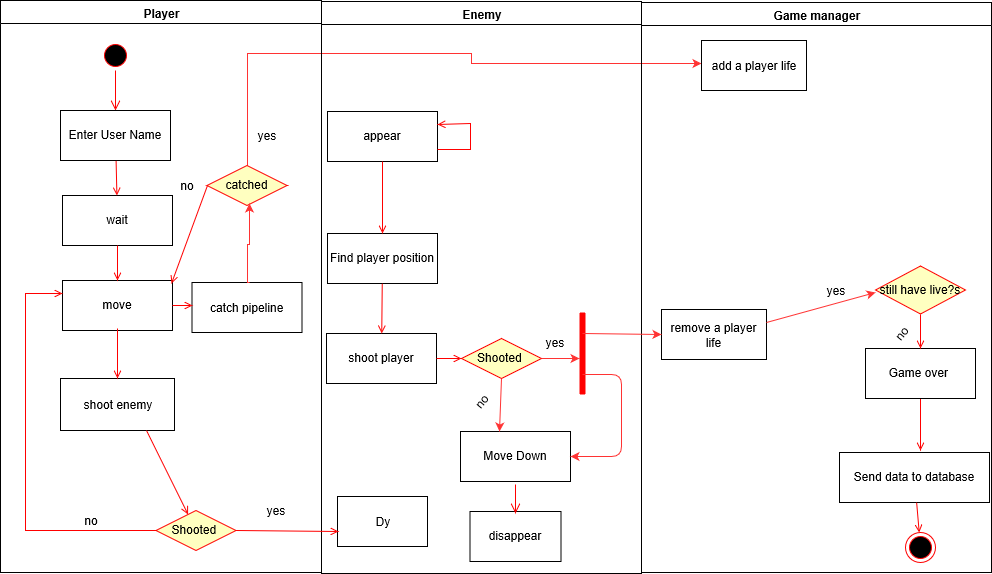

The diagram above was exported from draw.io. Its source (the exported page's mxGraphModel, read from the mxfile embedded in the PNG):
<mxGraphModel grid="1" shadow="0" math="0" background="#ffffff" pageHeight="826" pageWidth="1169" pageScale="1" page="1" fold="1" arrows="1" connect="1" tooltips="1" guides="1" gridSize="10" dy="574" dx="1010">
  <root>
    <mxCell id="0" />
    <mxCell id="1" parent="0" />
    <mxCell id="2" value="Player" parent="1" vertex="1" style="swimlane;whiteSpace=wrap">
      <mxGeometry as="geometry" height="572" width="321" y="127" x="119" />
    </mxCell>
    <mxCell id="5" value="" parent="2" vertex="1" style="ellipse;shape=startState;fillColor=#000000;strokeColor=#ff0000;">
      <mxGeometry as="geometry" height="30" width="30" y="40" x="100" />
    </mxCell>
    <mxCell id="6" value="" parent="2" style="edgeStyle=elbowEdgeStyle;elbow=horizontal;verticalAlign=bottom;endArrow=open;endSize=8;strokeColor=#FF0000;endFill=1;rounded=0" edge="1" target="7" source="5">
      <mxGeometry as="geometry" y="40" x="100">
        <mxPoint as="targetPoint" y="110" x="115" />
      </mxGeometry>
    </mxCell>
    <mxCell id="7" value="Enter User Name" parent="2" vertex="1" style="">
      <mxGeometry as="geometry" height="50" width="110" y="110" x="60" />
    </mxCell>
    <mxCell id="8" value="wait" parent="2" vertex="1" style="">
      <mxGeometry as="geometry" height="50" width="110" y="195" x="62" />
    </mxCell>
    <mxCell id="9" value="" parent="2" style="endArrow=open;strokeColor=#FF0000;endFill=1;rounded=0" edge="1" target="8" source="7">
      <mxGeometry as="geometry" relative="1" />
    </mxCell>
    <mxCell id="10" value="move" parent="2" vertex="1" style="">
      <mxGeometry as="geometry" height="50" width="110" y="280" x="62" />
    </mxCell>
    <mxCell id="11" value="" parent="2" style="endArrow=open;strokeColor=#FF0000;endFill=1;rounded=0" edge="1" target="10" source="8">
      <mxGeometry as="geometry" relative="1" />
    </mxCell>
    <mxCell id="7bJ8Sbqpe-kk5-wmXZVL-44" value="shoot enemy" parent="2" vertex="1" style="rounded=0;whiteSpace=wrap;html=1;">
      <mxGeometry as="geometry" height="52" width="114" y="378" x="60" />
    </mxCell>
    <mxCell id="7bJ8Sbqpe-kk5-wmXZVL-46" value="" parent="2" style="endArrow=open;strokeColor=#FF0000;endFill=1;rounded=0" edge="1">
      <mxGeometry as="geometry" relative="1">
        <mxPoint as="sourcePoint" y="328" x="117" />
        <mxPoint as="targetPoint" y="378" x="117" />
        <Array as="points" />
      </mxGeometry>
    </mxCell>
    <mxCell id="7bJ8Sbqpe-kk5-wmXZVL-48" value="Shooted " parent="2" vertex="1" style="rhombus;fillColor=#ffffc0;strokeColor=#ff0000;">
      <mxGeometry as="geometry" height="40" width="80" y="510" x="155.5" />
    </mxCell>
    <mxCell id="7bJ8Sbqpe-kk5-wmXZVL-49" value="" parent="2" style="endArrow=open;strokeColor=#FF0000;endFill=1;rounded=0;exitX=0.75;exitY=1;exitDx=0;exitDy=0;" edge="1" target="7bJ8Sbqpe-kk5-wmXZVL-48" source="7bJ8Sbqpe-kk5-wmXZVL-44">
      <mxGeometry as="geometry" relative="1">
        <mxPoint as="sourcePoint" y="515" x="155.5" />
      </mxGeometry>
    </mxCell>
    <mxCell id="7bJ8Sbqpe-kk5-wmXZVL-76" value="" parent="2" style="endArrow=open;strokeColor=#FF0000;endFill=1;rounded=0;exitX=0;exitY=0.5;exitDx=0;exitDy=0;entryX=0;entryY=0.25;entryDx=0;entryDy=0;" edge="1" target="10" source="7bJ8Sbqpe-kk5-wmXZVL-48">
      <mxGeometry as="geometry" relative="1">
        <mxPoint as="sourcePoint" y="520" x="206" />
        <mxPoint as="targetPoint" y="293" x="35" />
        <Array as="points">
          <mxPoint y="530" x="25" />
          <mxPoint y="293" x="25" />
        </Array>
      </mxGeometry>
    </mxCell>
    <mxCell id="7bJ8Sbqpe-kk5-wmXZVL-78" value="no" parent="2" vertex="1" style="text;html=1;strokeColor=none;fillColor=none;align=center;verticalAlign=middle;whiteSpace=wrap;rounded=0;">
      <mxGeometry as="geometry" height="20" width="40" y="510" x="70" />
    </mxCell>
    <mxCell id="7bJ8Sbqpe-kk5-wmXZVL-55" value="yes" parent="2" vertex="1" style="text;html=1;strokeColor=none;fillColor=none;align=center;verticalAlign=middle;whiteSpace=wrap;rounded=0;">
      <mxGeometry as="geometry" height="20" width="40" y="500" x="255.5" />
    </mxCell>
    <mxCell id="7bJ8Sbqpe-kk5-wmXZVL-106" value="catch pipeline" parent="2" vertex="1" style="html=1;">
      <mxGeometry as="geometry" height="50" width="110" y="282" x="191.5" />
    </mxCell>
    <mxCell id="7bJ8Sbqpe-kk5-wmXZVL-107" value="" parent="2" style="endArrow=open;strokeColor=#FF0000;endFill=1;rounded=0;exitX=1;exitY=0.5;exitDx=0;exitDy=0;" edge="1" source="10">
      <mxGeometry as="geometry" relative="1">
        <mxPoint as="sourcePoint" y="255" x="127" />
        <mxPoint as="targetPoint" y="305" x="192" />
      </mxGeometry>
    </mxCell>
    <mxCell id="7bJ8Sbqpe-kk5-wmXZVL-115" value="" parent="2" style="edgeStyle=orthogonalEdgeStyle;rounded=0;orthogonalLoop=1;jettySize=auto;html=1;strokeColor=#FF3333;" edge="1" source="7bJ8Sbqpe-kk5-wmXZVL-113">
      <mxGeometry as="geometry" relative="1">
        <mxPoint as="targetPoint" y="63" x="701" />
        <Array as="points">
          <mxPoint y="53" x="247" />
          <mxPoint y="53" x="471" />
          <mxPoint y="63" x="471" />
          <mxPoint y="63" x="681" />
        </Array>
      </mxGeometry>
    </mxCell>
    <mxCell id="7bJ8Sbqpe-kk5-wmXZVL-113" value="catched" parent="2" vertex="1" style="rhombus;fillColor=#ffffc0;strokeColor=#ff0000;">
      <mxGeometry as="geometry" height="40" width="80" y="165" x="206.5" />
    </mxCell>
    <mxCell id="7bJ8Sbqpe-kk5-wmXZVL-116" value="" parent="2" style="edgeStyle=orthogonalEdgeStyle;rounded=0;orthogonalLoop=1;jettySize=auto;html=1;strokeColor=#FF3333;" edge="1">
      <mxGeometry as="geometry" relative="1">
        <mxPoint as="sourcePoint" y="282" x="249" />
        <mxPoint as="targetPoint" y="203" x="249" />
        <Array as="points">
          <mxPoint y="244" x="247" />
          <mxPoint y="244" x="249" />
        </Array>
      </mxGeometry>
    </mxCell>
    <mxCell id="7bJ8Sbqpe-kk5-wmXZVL-118" value="no" parent="2" vertex="1" style="text;html=1;strokeColor=none;fillColor=none;align=center;verticalAlign=middle;whiteSpace=wrap;rounded=0;">
      <mxGeometry as="geometry" height="20" width="40" y="175" x="166.5" />
    </mxCell>
    <mxCell id="7bJ8Sbqpe-kk5-wmXZVL-121" value="yes" parent="2" vertex="1" style="text;html=1;strokeColor=none;fillColor=none;align=center;verticalAlign=middle;whiteSpace=wrap;rounded=0;">
      <mxGeometry as="geometry" height="20" width="40" y="125" x="246.5" />
    </mxCell>
    <mxCell id="3" value="Enemy" parent="1" vertex="1" style="swimlane;whiteSpace=wrap">
      <mxGeometry as="geometry" height="572" width="320" y="128" x="440" />
    </mxCell>
    <mxCell id="15" value="appear" parent="3" vertex="1" style="">
      <mxGeometry as="geometry" height="50" width="110" y="110" x="6" />
    </mxCell>
    <mxCell id="16" value="Find player position" parent="3" vertex="1" style="">
      <mxGeometry as="geometry" height="50" width="110" y="232" x="6" />
    </mxCell>
    <mxCell id="17" value="" parent="3" style="endArrow=open;strokeColor=#FF0000;endFill=1;rounded=0" edge="1" target="16" source="15">
      <mxGeometry as="geometry" relative="1" />
    </mxCell>
    <mxCell id="18" value="shoot player" parent="3" vertex="1" style="">
      <mxGeometry as="geometry" height="50" width="110" y="332" x="5" />
    </mxCell>
    <mxCell id="19" value="" parent="3" style="endArrow=open;strokeColor=#FF0000;endFill=1;rounded=0" edge="1" target="18" source="16">
      <mxGeometry as="geometry" relative="1" />
    </mxCell>
    <mxCell id="7bJ8Sbqpe-kk5-wmXZVL-52" value="Dy" parent="3" vertex="1" style="rounded=0;whiteSpace=wrap;html=1;">
      <mxGeometry as="geometry" height="50" width="90" y="495" x="16" />
    </mxCell>
    <mxCell id="7bJ8Sbqpe-kk5-wmXZVL-69" value="no" parent="3" vertex="1" style="text;html=1;strokeColor=none;fillColor=none;align=center;verticalAlign=middle;whiteSpace=wrap;rounded=0;rotation=-50;">
      <mxGeometry as="geometry" height="35" width="40" y="382" x="139.5" />
    </mxCell>
    <mxCell id="7bJ8Sbqpe-kk5-wmXZVL-81" value="Move Down" parent="3" vertex="1" style="">
      <mxGeometry as="geometry" height="50" width="110" y="430" x="139" />
    </mxCell>
    <mxCell id="7bJ8Sbqpe-kk5-wmXZVL-95" value="yes" parent="3" vertex="1" style="text;html=1;strokeColor=none;fillColor=none;align=center;verticalAlign=middle;whiteSpace=wrap;rounded=0;">
      <mxGeometry as="geometry" height="20" width="40" y="330.5" x="213" />
    </mxCell>
    <mxCell id="7bJ8Sbqpe-kk5-wmXZVL-102" value="disappear" parent="3" vertex="1" style="">
      <mxGeometry as="geometry" height="50" width="91" y="510" x="148.5" />
    </mxCell>
    <mxCell id="7bJ8Sbqpe-kk5-wmXZVL-103" value="" parent="3" style="edgeStyle=elbowEdgeStyle;elbow=horizontal;verticalAlign=bottom;endArrow=open;endSize=8;strokeColor=#FF0000;endFill=1;rounded=0" edge="1">
      <mxGeometry as="geometry" y="265" x="-366">
        <mxPoint as="targetPoint" y="512" x="194" />
        <mxPoint as="sourcePoint" y="483" x="194" />
        <Array as="points">
          <mxPoint y="483" x="194" />
        </Array>
      </mxGeometry>
    </mxCell>
    <mxCell id="7bJ8Sbqpe-kk5-wmXZVL-105" value="" parent="3" style="endArrow=open;strokeColor=#FF0000;endFill=1;rounded=0;exitX=1;exitY=0.75;exitDx=0;exitDy=0;entryX=1;entryY=0.25;entryDx=0;entryDy=0;" edge="1" target="15" source="15">
      <mxGeometry as="geometry" relative="1">
        <mxPoint as="sourcePoint" y="170" x="71" />
        <mxPoint as="targetPoint" y="132" x="159" />
        <Array as="points">
          <mxPoint y="148" x="149" />
          <mxPoint y="122" x="149" />
        </Array>
      </mxGeometry>
    </mxCell>
    <mxCell id="4" value="Game manager" parent="1" vertex="1" style="swimlane;whiteSpace=wrap;startSize=23;">
      <mxGeometry as="geometry" height="570" width="350" y="129" x="760" />
    </mxCell>
    <mxCell id="33" value="Send data to database" parent="4" vertex="1" style="">
      <mxGeometry as="geometry" height="50" width="150" y="450" x="198" />
    </mxCell>
    <mxCell id="37" value="" parent="4" style="edgeStyle=none;strokeColor=#FF0000;endArrow=open;endFill=1;rounded=0;exitX=0.5;exitY=1;exitDx=0;exitDy=0;" edge="1" source="7bJ8Sbqpe-kk5-wmXZVL-43">
      <mxGeometry as="geometry" height="100" width="100" relative="1">
        <mxPoint as="sourcePoint" y="322" x="165.5" />
        <mxPoint as="targetPoint" y="448" x="279" />
      </mxGeometry>
    </mxCell>
    <mxCell id="38" value="" parent="4" vertex="1" style="ellipse;shape=endState;fillColor=#000000;strokeColor=#ff0000">
      <mxGeometry as="geometry" height="30" width="30" y="530" x="264" />
    </mxCell>
    <mxCell id="39" value="" parent="4" style="endArrow=open;strokeColor=#FF0000;endFill=1;rounded=0" edge="1" target="38" source="33">
      <mxGeometry as="geometry" relative="1">
        <Array as="points" />
      </mxGeometry>
    </mxCell>
    <mxCell id="7bJ8Sbqpe-kk5-wmXZVL-43" value="Game over " parent="4" vertex="1" style="">
      <mxGeometry as="geometry" height="50" width="110" y="346" x="224" />
    </mxCell>
    <mxCell id="7bJ8Sbqpe-kk5-wmXZVL-51" value="remove a player life" parent="4" vertex="1" style="rounded=0;whiteSpace=wrap;html=1;">
      <mxGeometry as="geometry" height="50" width="105" y="307" x="20" />
    </mxCell>
    <mxCell id="21" value="still have live?s" parent="4" vertex="1" style="rhombus;fillColor=#ffffc0;strokeColor=#ff0000;">
      <mxGeometry as="geometry" height="48" width="90" y="263.5" x="234" />
    </mxCell>
    <mxCell id="7bJ8Sbqpe-kk5-wmXZVL-85" value="no" parent="4" vertex="1" style="text;html=1;strokeColor=none;fillColor=none;align=center;verticalAlign=middle;whiteSpace=wrap;rounded=0;rotation=-50;">
      <mxGeometry as="geometry" height="35" width="40" y="313" x="239" />
    </mxCell>
    <mxCell id="7bJ8Sbqpe-kk5-wmXZVL-84" value="" parent="4" style="edgeStyle=none;strokeColor=#FF0000;endArrow=open;endFill=1;rounded=0;exitX=0.5;exitY=1;exitDx=0;exitDy=0;entryX=0.5;entryY=0;entryDx=0;entryDy=0;" edge="1" target="7bJ8Sbqpe-kk5-wmXZVL-43" source="21">
      <mxGeometry as="geometry" height="100" width="100" relative="1">
        <mxPoint as="sourcePoint" y="289.5" x="174" />
        <mxPoint as="targetPoint" y="349.5" x="174" />
      </mxGeometry>
    </mxCell>
    <mxCell id="7bJ8Sbqpe-kk5-wmXZVL-91" value="" parent="4" style="endArrow=classic;html=1;exitX=1;exitY=0.25;exitDx=0;exitDy=0;fillColor=#f8cecc;strokeColor=#FF3333;" edge="1" source="7bJ8Sbqpe-kk5-wmXZVL-51">
      <mxGeometry as="geometry" height="50" width="50" relative="1">
        <mxPoint as="sourcePoint" y="276" x="117" />
        <mxPoint as="targetPoint" y="290" x="234" />
      </mxGeometry>
    </mxCell>
    <mxCell id="7bJ8Sbqpe-kk5-wmXZVL-92" value="yes" parent="4" vertex="1" style="text;html=1;strokeColor=none;fillColor=none;align=center;verticalAlign=middle;whiteSpace=wrap;rounded=0;rotation=0;">
      <mxGeometry as="geometry" height="35" width="40" y="270" x="174" />
    </mxCell>
    <mxCell id="7bJ8Sbqpe-kk5-wmXZVL-122" value="add a player life" parent="4" vertex="1" style="rounded=0;whiteSpace=wrap;html=1;">
      <mxGeometry as="geometry" height="50" width="105" y="38" x="60" />
    </mxCell>
    <mxCell id="7bJ8Sbqpe-kk5-wmXZVL-50" value="" parent="1" style="endArrow=open;strokeColor=#FF0000;endFill=1;rounded=0;exitX=1;exitY=0.5;exitDx=0;exitDy=0;" edge="1" source="7bJ8Sbqpe-kk5-wmXZVL-48">
      <mxGeometry as="geometry" relative="1">
        <mxPoint as="sourcePoint" y="619" x="320" />
        <mxPoint as="targetPoint" y="658" x="457" />
        <Array as="points" />
      </mxGeometry>
    </mxCell>
    <mxCell id="7bJ8Sbqpe-kk5-wmXZVL-56" value="Shooted " parent="1" vertex="1" style="rhombus;fillColor=#ffffc0;strokeColor=#ff0000;">
      <mxGeometry as="geometry" height="40" width="80" y="465" x="580" />
    </mxCell>
    <mxCell id="24" value="" parent="1" style="endArrow=open;strokeColor=#FF0000;endFill=1;rounded=0;exitX=1;exitY=0.5;exitDx=0;exitDy=0;entryX=0;entryY=0.5;entryDx=0;entryDy=0;" edge="1" target="7bJ8Sbqpe-kk5-wmXZVL-56" source="18">
      <mxGeometry as="geometry" relative="1" />
    </mxCell>
    <mxCell id="7bJ8Sbqpe-kk5-wmXZVL-68" value="" parent="1" style="endArrow=classic;html=1;fillColor=#f8cecc;strokeColor=#FF3333;entryX=0.44;entryY=0.18;entryDx=0;entryDy=0;entryPerimeter=0;exitX=1;exitY=0.5;exitDx=0;exitDy=0;" edge="1" target="7bJ8Sbqpe-kk5-wmXZVL-93" source="7bJ8Sbqpe-kk5-wmXZVL-56">
      <mxGeometry as="geometry" height="50" width="50" relative="1">
        <mxPoint as="sourcePoint" y="487" x="680" />
        <mxPoint as="targetPoint" y="465" x="690" />
      </mxGeometry>
    </mxCell>
    <mxCell id="7bJ8Sbqpe-kk5-wmXZVL-79" value="" parent="1" style="endArrow=classic;html=1;exitX=0.5;exitY=1;exitDx=0;exitDy=0;fillColor=#f8cecc;strokeColor=#FF3333;entryX=0.351;entryY=0.008;entryDx=0;entryDy=0;entryPerimeter=0;" edge="1" target="7bJ8Sbqpe-kk5-wmXZVL-81" source="7bJ8Sbqpe-kk5-wmXZVL-56">
      <mxGeometry as="geometry" height="50" width="50" relative="1">
        <mxPoint as="sourcePoint" y="475" x="650" />
        <mxPoint as="targetPoint" y="560" x="623" />
      </mxGeometry>
    </mxCell>
    <mxCell id="7bJ8Sbqpe-kk5-wmXZVL-93" value="" parent="1" vertex="1" style="shape=line;html=1;strokeWidth=6;strokeColor=#ff0000;rotation=-90;">
      <mxGeometry as="geometry" height="10" width="82" y="475" x="660" />
    </mxCell>
    <mxCell id="7bJ8Sbqpe-kk5-wmXZVL-100" value="" parent="1" style="endArrow=classic;html=1;fillColor=#f8cecc;strokeColor=#FF3333;entryX=0;entryY=0.5;entryDx=0;entryDy=0;exitX=0.75;exitY=0.5;exitDx=0;exitDy=0;exitPerimeter=0;" edge="1" target="7bJ8Sbqpe-kk5-wmXZVL-51" source="7bJ8Sbqpe-kk5-wmXZVL-93">
      <mxGeometry as="geometry" height="50" width="50" relative="1">
        <mxPoint as="sourcePoint" y="470" x="740" />
        <mxPoint as="targetPoint" y="495" x="708" />
      </mxGeometry>
    </mxCell>
    <mxCell id="7bJ8Sbqpe-kk5-wmXZVL-101" value="" parent="1" style="endArrow=classic;html=1;fillColor=#f8cecc;strokeColor=#FF3333;entryX=1;entryY=0.5;entryDx=0;entryDy=0;exitX=0.25;exitY=0.5;exitDx=0;exitDy=0;exitPerimeter=0;" edge="1" target="7bJ8Sbqpe-kk5-wmXZVL-81" source="7bJ8Sbqpe-kk5-wmXZVL-93">
      <mxGeometry as="geometry" height="50" width="50" relative="1">
        <mxPoint as="sourcePoint" y="470" x="711" />
        <mxPoint as="targetPoint" y="458" x="814" />
        <Array as="points">
          <mxPoint y="501" x="740" />
          <mxPoint y="583" x="740" />
        </Array>
      </mxGeometry>
    </mxCell>
    <mxCell id="7bJ8Sbqpe-kk5-wmXZVL-117" value="" parent="1" style="endArrow=open;strokeColor=#FF0000;endFill=1;rounded=0;exitX=0;exitY=0.5;exitDx=0;exitDy=0;" edge="1" source="7bJ8Sbqpe-kk5-wmXZVL-113">
      <mxGeometry as="geometry" relative="1">
        <mxPoint as="sourcePoint" y="465" x="246" />
        <mxPoint as="targetPoint" y="410" x="290" />
        <Array as="points" />
      </mxGeometry>
    </mxCell>
  </root>
</mxGraphModel>